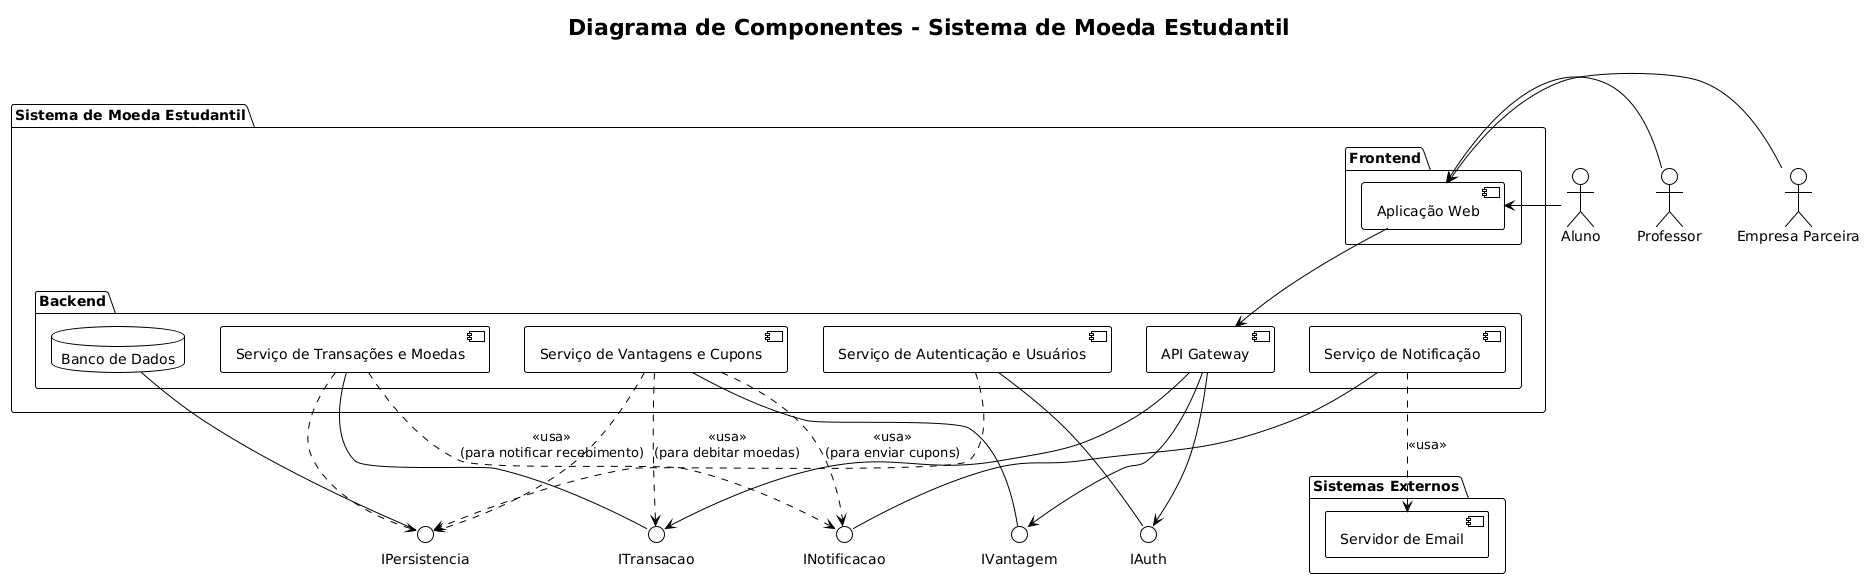

The diagram above was rendered by PlantUML. Its source (embedded in the PNG):
@startuml
!theme plain

title Diagrama de Componentes - Sistema de Moeda Estudantil

' Declaração dos atores
actor Aluno
actor Professor
actor "Empresa Parceira" as Empresa

' Declaração dos componentes
package "Sistema de Moeda Estudantil" {
    package "Frontend" {
        [Aplicação Web] as WebApp
    }

    package "Backend" {
        [API Gateway] as Gateway

        component [Serviço de Autenticação e Usuários] as AuthSvc
        component [Serviço de Transações e Moedas] as TransacSvc
        component [Serviço de Vantagens e Cupons] as VantagemSvc
        component [Serviço de Notificação] as NotifSvc

        database "Banco de Dados" as DB
    }
}

package "Sistemas Externos" {
    [Servidor de Email] as EmailSvc
}

' Definição das Interfaces
interface IAuth
interface ITransacao
interface IVantagem
interface INotificacao
interface IPersistencia

' Relações e Dependências

' Atores interagem com a Aplicação Web
Aluno -right-> WebApp
Professor -right-> WebApp
Empresa -right-> WebApp

' Frontend consome a API do Backend através do Gateway
WebApp -down-> Gateway

' Gateway direciona para as interfaces dos serviços de negócio
Gateway -down-> IAuth
Gateway -down-> ITransacao
Gateway -down-> IVantagem

' Serviços de negócio expõem suas interfaces
AuthSvc -left-() IAuth
TransacSvc -left-() ITransacao
VantagemSvc -left-() IVantagem

' Dependências entre os serviços do Backend
VantagemSvc ..> ITransacao : <<usa>>\n(para debitar moedas)
TransacSvc ..> INotificacao : <<usa>>\n(para notificar recebimento)
VantagemSvc ..> INotificacao : <<usa>>\n(para enviar cupons)

' Serviço de notificação expõe sua interface e depende do sistema externo
NotifSvc -left-() INotificacao
NotifSvc ..> EmailSvc : <<usa>>

' Todos os serviços de negócio dependem da interface de persistência de dados
AuthSvc ..> IPersistencia
TransacSvc ..> IPersistencia
VantagemSvc ..> IPersistencia

' O Banco de Dados implementa a interface de persistência
DB -up-() IPersistencia
@enduml